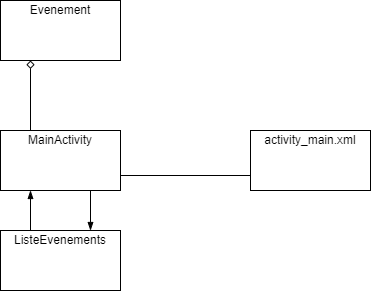

The diagram above was exported from draw.io. Its source (the exported page's mxGraphModel, read from the mxfile embedded in the PNG):
<mxGraphModel dx="882" dy="521" grid="1" gridSize="10" guides="1" tooltips="1" connect="1" arrows="1" fold="1" page="1" pageScale="1" pageWidth="827" pageHeight="1169" math="0" shadow="0">
  <root>
    <mxCell id="0" />
    <mxCell id="1" parent="0" />
    <mxCell id="jOw-pkJcxCjSLbFH0Wom-3" value="" style="group" vertex="1" connectable="0" parent="1">
      <mxGeometry x="140" y="200" width="120" height="60" as="geometry" />
    </mxCell>
    <mxCell id="jOw-pkJcxCjSLbFH0Wom-1" value="" style="rounded=0;whiteSpace=wrap;html=1;" vertex="1" parent="jOw-pkJcxCjSLbFH0Wom-3">
      <mxGeometry width="120" height="60" as="geometry" />
    </mxCell>
    <mxCell id="jOw-pkJcxCjSLbFH0Wom-2" value="MainActivity" style="text;html=1;strokeColor=none;fillColor=none;align=center;verticalAlign=middle;whiteSpace=wrap;rounded=0;" vertex="1" parent="jOw-pkJcxCjSLbFH0Wom-3">
      <mxGeometry width="120" height="20" as="geometry" />
    </mxCell>
    <mxCell id="jOw-pkJcxCjSLbFH0Wom-4" value="" style="group" vertex="1" connectable="0" parent="1">
      <mxGeometry x="390" y="200" width="120" height="60" as="geometry" />
    </mxCell>
    <mxCell id="jOw-pkJcxCjSLbFH0Wom-5" value="" style="rounded=0;whiteSpace=wrap;html=1;" vertex="1" parent="jOw-pkJcxCjSLbFH0Wom-4">
      <mxGeometry width="120" height="60" as="geometry" />
    </mxCell>
    <mxCell id="jOw-pkJcxCjSLbFH0Wom-6" value="activity_main.xml" style="text;html=1;strokeColor=none;fillColor=none;align=center;verticalAlign=middle;whiteSpace=wrap;rounded=0;" vertex="1" parent="jOw-pkJcxCjSLbFH0Wom-4">
      <mxGeometry width="120" height="20" as="geometry" />
    </mxCell>
    <mxCell id="jOw-pkJcxCjSLbFH0Wom-7" value="" style="group" vertex="1" connectable="0" parent="1">
      <mxGeometry x="140" y="300" width="120" height="60" as="geometry" />
    </mxCell>
    <mxCell id="jOw-pkJcxCjSLbFH0Wom-8" value="" style="rounded=0;whiteSpace=wrap;html=1;" vertex="1" parent="jOw-pkJcxCjSLbFH0Wom-7">
      <mxGeometry width="120" height="60" as="geometry" />
    </mxCell>
    <mxCell id="jOw-pkJcxCjSLbFH0Wom-9" value="ListeEvenements" style="text;html=1;strokeColor=none;fillColor=none;align=center;verticalAlign=middle;whiteSpace=wrap;rounded=0;" vertex="1" parent="jOw-pkJcxCjSLbFH0Wom-7">
      <mxGeometry width="120" height="20" as="geometry" />
    </mxCell>
    <mxCell id="jOw-pkJcxCjSLbFH0Wom-10" value="" style="group" vertex="1" connectable="0" parent="1">
      <mxGeometry x="140" y="70" width="120" height="60" as="geometry" />
    </mxCell>
    <mxCell id="jOw-pkJcxCjSLbFH0Wom-11" value="" style="rounded=0;whiteSpace=wrap;html=1;" vertex="1" parent="jOw-pkJcxCjSLbFH0Wom-10">
      <mxGeometry width="120" height="60" as="geometry" />
    </mxCell>
    <mxCell id="jOw-pkJcxCjSLbFH0Wom-12" value="Evenement" style="text;html=1;strokeColor=none;fillColor=none;align=center;verticalAlign=middle;whiteSpace=wrap;rounded=0;" vertex="1" parent="jOw-pkJcxCjSLbFH0Wom-10">
      <mxGeometry width="120" height="20" as="geometry" />
    </mxCell>
    <mxCell id="jOw-pkJcxCjSLbFH0Wom-13" style="edgeStyle=orthogonalEdgeStyle;rounded=0;orthogonalLoop=1;jettySize=auto;html=1;exitX=1;exitY=0.75;exitDx=0;exitDy=0;entryX=0;entryY=0.75;entryDx=0;entryDy=0;endArrow=none;endFill=0;" edge="1" parent="1" source="jOw-pkJcxCjSLbFH0Wom-1" target="jOw-pkJcxCjSLbFH0Wom-5">
      <mxGeometry relative="1" as="geometry" />
    </mxCell>
    <mxCell id="jOw-pkJcxCjSLbFH0Wom-14" style="edgeStyle=orthogonalEdgeStyle;rounded=0;orthogonalLoop=1;jettySize=auto;html=1;exitX=0.75;exitY=1;exitDx=0;exitDy=0;entryX=0.75;entryY=0;entryDx=0;entryDy=0;endArrow=blockThin;endFill=1;" edge="1" parent="1" source="jOw-pkJcxCjSLbFH0Wom-1" target="jOw-pkJcxCjSLbFH0Wom-9">
      <mxGeometry relative="1" as="geometry" />
    </mxCell>
    <mxCell id="jOw-pkJcxCjSLbFH0Wom-15" style="edgeStyle=orthogonalEdgeStyle;rounded=0;orthogonalLoop=1;jettySize=auto;html=1;exitX=0.25;exitY=0;exitDx=0;exitDy=0;entryX=0.25;entryY=1;entryDx=0;entryDy=0;endArrow=blockThin;endFill=1;" edge="1" parent="1" source="jOw-pkJcxCjSLbFH0Wom-9" target="jOw-pkJcxCjSLbFH0Wom-1">
      <mxGeometry relative="1" as="geometry" />
    </mxCell>
    <mxCell id="jOw-pkJcxCjSLbFH0Wom-16" style="edgeStyle=orthogonalEdgeStyle;rounded=0;orthogonalLoop=1;jettySize=auto;html=1;exitX=0.25;exitY=0;exitDx=0;exitDy=0;entryX=0.25;entryY=1;entryDx=0;entryDy=0;endArrow=diamond;endFill=0;" edge="1" parent="1" source="jOw-pkJcxCjSLbFH0Wom-2" target="jOw-pkJcxCjSLbFH0Wom-11">
      <mxGeometry relative="1" as="geometry" />
    </mxCell>
  </root>
</mxGraphModel>